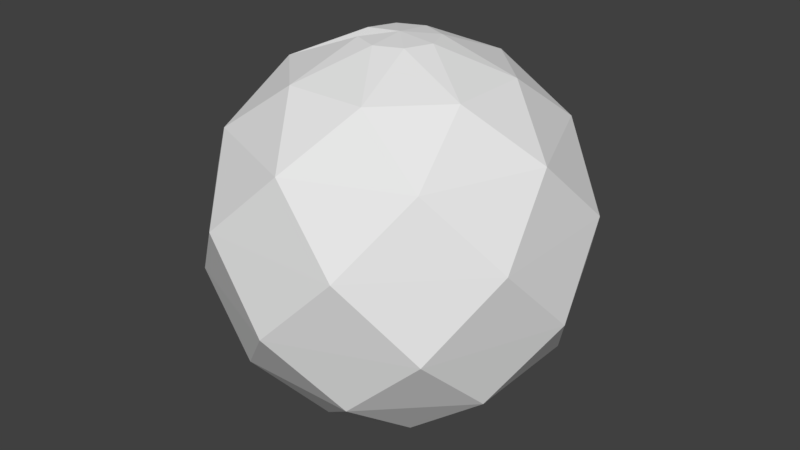 # Source: ForceField.blend  (saved by Blender 2.77.0; exported with 4.5.12 LTS)
import bpy
from mathutils import Matrix  # noqa: F401  (used for matrix-valued properties, if any)

bpy.ops.wm.read_factory_settings(use_empty=True)
scene = bpy.context.scene
scene.name = 'Scene'

# ---- collections
col_collection_1 = bpy.data.collections.new('Collection 1'); scene.collection.children.link(col_collection_1)

# ---- world
world_world = bpy.data.worlds.new('World'); scene.world = world_world
world_world.color = (0.05088, 0.05088, 0.05088)
world_world.use_sun_shadow = False
world_world.sun_shadow_jitter_overblur = 0.0
world_world.cycles.sampling_method = 'MANUAL'

# ---- meshes
me_sphere = bpy.data.meshes.new('Sphere')
me_sphere.from_pydata([(-0.3292, 0.0, 1.655), (-1.403, 0.0, 0.9375), (-1.655, 0.0, -0.3292), (-0.9375, 0.0, -1.403), (-0.8662, 0.3588, 1.403), (-1.529, 0.6334, 0.3292), (-1.296, 0.5369, -0.9375), (-0.3042, 0.126, -1.655), (-0.2328, 0.2328, 1.655), (-0.9921, 0.9921, 0.9375), (-1.17, 1.17, -0.3292), (-0.6629, 0.6629, -1.403), (-0.3588, 0.8662, 1.403), (-0.6334, 1.529, 0.3292), (-0.5369, 1.296, -0.9375), (-0.126, 0.3042, -1.655), (5.512e-07, 0.3292, 1.655), (5.638e-07, 1.403, 0.9375), (6.644e-07, 1.655, -0.3292), (5.763e-07, 0.9375, -1.403), (0.3588, 0.8662, 1.403), (0.6334, 1.529, 0.3292), (0.5369, 1.296, -0.9375), (0.126, 0.3042, -1.655), (0.2328, 0.2328, 1.655), (0.9921, 0.9921, 0.9375), (1.17, 1.17, -0.3292), (0.6629, 0.6629, -1.403), (0.8662, 0.3588, 1.403), (1.529, 0.6334, 0.3292), (1.296, 0.5369, -0.9375), (0.3042, 0.126, -1.655), (0.3292, -1.217e-08, 1.655), (1.403, -1.442e-07, 0.9375), (1.655, -1.442e-07, -0.3292), (0.9375, -1.846e-08, -1.403), (0.8662, -0.3588, 1.403), (1.529, -0.6334, 0.3292), (1.296, -0.5369, -0.9375), (0.3042, -0.126, -1.655), (0.2328, -0.2328, 1.655), (0.9921, -0.9921, 0.9375), (1.17, -1.17, -0.3292), (0.6629, -0.6629, -1.403), (5.499e-07, 0.0, -1.688), (0.3588, -0.8662, 1.403), (0.6334, -1.529, 0.3292), (0.5369, -1.296, -0.9375), (0.126, -0.3042, -1.655), (5.261e-07, -0.3292, 1.655), (2.369e-07, -1.403, 0.9375), (1.614e-07, -1.655, -0.3292), (4.38e-07, -0.9375, -1.403), (-0.3588, -0.8662, 1.403), (-0.6334, -1.529, 0.3292), (-0.5369, -1.296, -0.9375), (-0.126, -0.3042, -1.655), (-0.2328, -0.2328, 1.655), (-0.9921, -0.9921, 0.9375), (-1.17, -1.17, -0.3292), (-0.6629, -0.6629, -1.403), (4.186e-08, -2.104e-07, 1.688), (-0.8662, -0.3588, 1.403), (-1.529, -0.6334, 0.3292), (-1.296, -0.5369, -0.9375), (-0.3042, -0.126, -1.655)], [], [(64, 2, 6, 3), (63, 1, 5, 2), (62, 0, 4, 1), (7, 44, 65, 3), (5, 9, 13, 10), (11, 14, 19, 15), (8, 61, 16, 12), (14, 18, 22, 19), (11, 15, 44, 7), (17, 20, 25, 21), (21, 25, 29, 26), (12, 16, 20, 17), (18, 21, 26, 22), (19, 22, 27, 23), (19, 23, 44, 15), (22, 26, 30, 27), (16, 61, 24, 20), (29, 33, 37, 34), (25, 28, 33, 29), (20, 24, 28, 25), (27, 30, 35, 31), (26, 29, 34, 30), (30, 34, 38, 35), (24, 61, 32, 28), (27, 31, 44, 23), (37, 41, 46, 42), (33, 36, 41, 37), (34, 37, 42, 38), (28, 32, 36, 33), (35, 38, 43, 39), (38, 42, 47, 43), (32, 61, 40, 36), (35, 39, 44, 31), (41, 45, 50, 46), (46, 50, 54, 51), (42, 46, 51, 47), (36, 40, 45, 41), (43, 47, 52, 48), (40, 61, 49, 45), (43, 48, 44, 39), (47, 51, 55, 52), (50, 53, 58, 54), (54, 58, 63, 59), (51, 54, 59, 55), (45, 49, 53, 50), (52, 55, 60, 56), (52, 56, 44, 48), (49, 61, 57, 53), (55, 59, 64, 60), (63, 58, 62, 1), (53, 57, 62, 58), (64, 59, 63, 2), (65, 60, 64, 3), (3, 6, 11, 7), (62, 57, 61, 0), (60, 65, 44, 56), (4, 8, 12, 9), (1, 4, 9, 5), (2, 5, 10, 6), (9, 12, 17, 13), (13, 17, 21, 18), (6, 10, 14, 11), (10, 13, 18, 14), (0, 61, 8, 4)])
me_sphere.use_remesh_preserve_volume = False
me_sphere.use_remesh_preserve_attributes = False
me_sphere.use_mirror_vertex_groups = False
me_sphere.update()

# ---- objects
ob_forcefield = bpy.data.objects.new('ForceField', me_sphere)

# ---- transforms, parenting, visibility, modifiers, constraints
ob_forcefield.location = (0.0, 0.0, 0.0)
ob_forcefield.lineart.crease_threshold = 0.0

# ---- collection membership
col_collection_1.objects.link(ob_forcefield)

# ---- scene / render settings (as saved in the file)
scene.frame_start = 1; scene.frame_end = 250; scene.frame_set(1)
scene.render.engine = 'BLENDER_EEVEE_NEXT'
scene.render.resolution_percentage = 50
scene.render.dither_intensity = 0.0
scene.cycles.use_denoising = False
scene.cycles.samples = 128
scene.cycles.sampling_pattern = 'TABULATED_SOBOL'
scene.cycles.light_sampling_threshold = 0.0
scene.cycles.use_adaptive_sampling = False
scene.cycles.use_light_tree = False
scene.cycles.blur_glossy = 0.0
scene.cycles.sample_clamp_indirect = 0.0
scene.view_settings.view_transform = 'Standard'
bpy.context.view_layer.update()

# ---- added for rendering (the .blend has no active camera and no usable light): camera, sun
cam_auto = bpy.data.cameras.new('AutoCamera')
cam_auto.lens = 50.0
cam_auto.sensor_width = 36.0
cam_auto.clip_end = 1000.0
ob_auto_camera = bpy.data.objects.new('AutoCamera', cam_auto)
scene.collection.objects.link(ob_auto_camera)
ob_auto_camera.location = (5.3395, -6.4074, 4.2716)
ob_auto_camera.rotation_euler = (1.09748, -7.21219e-08, 0.694738)
scene.camera = ob_auto_camera
light_auto_sun = bpy.data.lights.new('AutoSun', 'SUN')
light_auto_sun.energy = 3.0
light_auto_sun.angle = 0.0523599
ob_auto_sun = bpy.data.objects.new('AutoSun', light_auto_sun)
scene.collection.objects.link(ob_auto_sun)
ob_auto_sun.rotation_euler = (0.872665, 0.174533, 0.523599)
bpy.context.view_layer.update()
